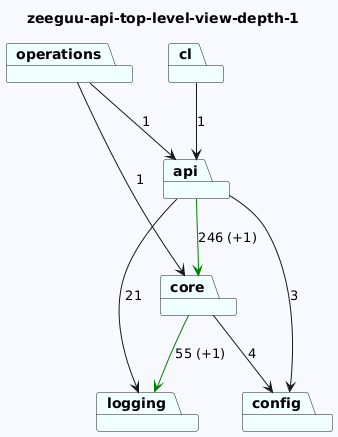

The diagram above was rendered by PlantUML. Its source (embedded in the PNG):
@startuml
skinparam backgroundColor GhostWhite
title zeeguu-api-top-level-view-depth-1
package "core" #Azure
package "operations" #Azure
package "logging" #Azure
package "cl" #Azure
package "config" #Azure
package "api" #Azure
"core"-->"logging" #Green : 55 (+1)
"core"-->"config"  : 4
"operations"-->"api"  : 1
"operations"-->"core"  : 1

"cl"-->"api"  : 1

"api"-->"config"  : 3
"api"-->"logging"  : 21
"api"-->"core" #Green : 246 (+1)
@enduml